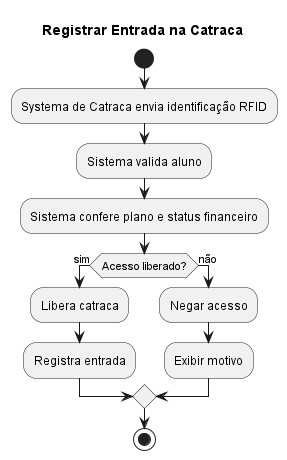

The diagram above was rendered by PlantUML. Its source (embedded in the PNG):
@startuml
title Registrar Entrada na Catraca

start
:Systema de Catraca envia identificação RFID;
:Sistema valida aluno;
:Sistema confere plano e status financeiro;

if (Acesso liberado?) then (sim)
  :Libera catraca;
  :Registra entrada;
else (não)
  :Negar acesso;
  :Exibir motivo;
endif

stop
@enduml